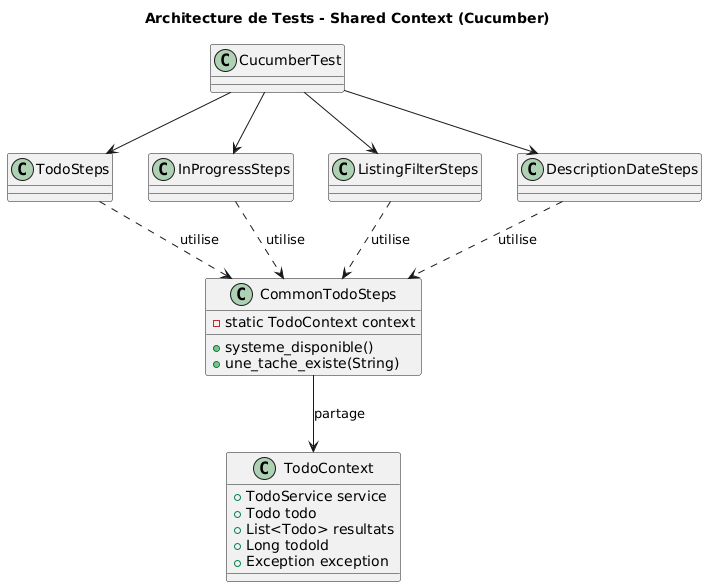

The diagram above was rendered by PlantUML. Its source (embedded in the PNG):
@startuml
title Architecture de Tests - Shared Context (Cucumber)

class CucumberTest

class TodoContext {
  + TodoService service
  + Todo todo
  + List<Todo> resultats
  + Long todoId
  + Exception exception
}

class CommonTodoSteps {
  - static TodoContext context
  + systeme_disponible()
  + une_tache_existe(String)
}

class TodoSteps
class InProgressSteps
class ListingFilterSteps
class DescriptionDateSteps

CucumberTest --> TodoSteps
CucumberTest --> InProgressSteps
CucumberTest --> ListingFilterSteps
CucumberTest --> DescriptionDateSteps

CommonTodoSteps --> TodoContext : partage
TodoSteps ..> CommonTodoSteps : utilise
InProgressSteps ..> CommonTodoSteps : utilise
ListingFilterSteps ..> CommonTodoSteps : utilise
DescriptionDateSteps ..> CommonTodoSteps : utilise
@enduml